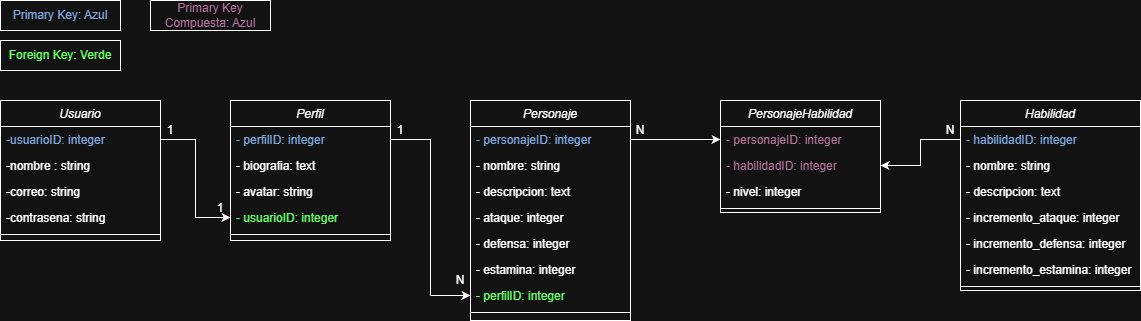

The diagram above was exported from draw.io. Its source (the exported page's mxGraphModel, read from the mxfile embedded in the PNG):
<mxGraphModel dx="1330" dy="431" grid="1" gridSize="10" guides="1" tooltips="1" connect="1" arrows="1" fold="1" page="1" pageScale="1" pageWidth="827" pageHeight="1169" math="0" shadow="0">
  <root>
    <mxCell id="0" />
    <mxCell id="1" parent="0" />
    <mxCell id="UxxLAS4dDSOQBvnaOxwF-1" parent="1" style="swimlane;fontStyle=2;align=center;verticalAlign=top;childLayout=stackLayout;horizontal=1;startSize=26;horizontalStack=0;resizeParent=1;resizeLast=0;collapsible=1;marginBottom=0;rounded=0;shadow=0;strokeWidth=1;" value="Usuario" vertex="1">
      <mxGeometry height="140" width="160" x="130" y="120" as="geometry">
        <mxRectangle height="26" width="160" x="220" y="120" as="alternateBounds" />
      </mxGeometry>
    </mxCell>
    <mxCell id="722Mb_lMMRFLV2t2CSjD-39" parent="UxxLAS4dDSOQBvnaOxwF-1" style="text;align=left;verticalAlign=top;spacingLeft=4;spacingRight=4;overflow=hidden;rotatable=0;points=[[0,0.5],[1,0.5]];portConstraint=eastwest;fontColor=light-dark(#000000,#7EA6E0);" value="-usuarioID: integer" vertex="1">
      <mxGeometry height="26" width="160" y="26" as="geometry" />
    </mxCell>
    <mxCell id="UxxLAS4dDSOQBvnaOxwF-2" parent="UxxLAS4dDSOQBvnaOxwF-1" style="text;align=left;verticalAlign=top;spacingLeft=4;spacingRight=4;overflow=hidden;rotatable=0;points=[[0,0.5],[1,0.5]];portConstraint=eastwest;" value="-nombre : string" vertex="1">
      <mxGeometry height="26" width="160" y="52" as="geometry" />
    </mxCell>
    <mxCell id="UxxLAS4dDSOQBvnaOxwF-3" parent="UxxLAS4dDSOQBvnaOxwF-1" style="text;align=left;verticalAlign=top;spacingLeft=4;spacingRight=4;overflow=hidden;rotatable=0;points=[[0,0.5],[1,0.5]];portConstraint=eastwest;" value="-correo: string" vertex="1">
      <mxGeometry height="26" width="160" y="78" as="geometry" />
    </mxCell>
    <mxCell id="UxxLAS4dDSOQBvnaOxwF-4" parent="UxxLAS4dDSOQBvnaOxwF-1" style="text;align=left;verticalAlign=top;spacingLeft=4;spacingRight=4;overflow=hidden;rotatable=0;points=[[0,0.5],[1,0.5]];portConstraint=eastwest;rounded=0;shadow=0;html=0;" value="-contrasena: string" vertex="1">
      <mxGeometry height="26" width="160" y="104" as="geometry" />
    </mxCell>
    <mxCell id="UxxLAS4dDSOQBvnaOxwF-5" parent="UxxLAS4dDSOQBvnaOxwF-1" style="line;html=1;strokeWidth=1;align=left;verticalAlign=middle;spacingTop=-1;spacingLeft=3;spacingRight=3;rotatable=0;labelPosition=right;points=[];portConstraint=eastwest;" value="" vertex="1">
      <mxGeometry height="8" width="160" y="130" as="geometry" />
    </mxCell>
    <mxCell id="722Mb_lMMRFLV2t2CSjD-2" parent="1" style="swimlane;fontStyle=2;align=center;verticalAlign=top;childLayout=stackLayout;horizontal=1;startSize=26;horizontalStack=0;resizeParent=1;resizeLast=0;collapsible=1;marginBottom=0;rounded=0;shadow=0;strokeWidth=1;" value="Perfil" vertex="1">
      <mxGeometry height="140" width="160" x="360" y="120" as="geometry">
        <mxRectangle height="26" width="160" x="360" y="120" as="alternateBounds" />
      </mxGeometry>
    </mxCell>
    <mxCell id="722Mb_lMMRFLV2t2CSjD-3" parent="722Mb_lMMRFLV2t2CSjD-2" style="text;align=left;verticalAlign=top;spacingLeft=4;spacingRight=4;overflow=hidden;rotatable=0;points=[[0,0.5],[1,0.5]];portConstraint=eastwest;fontColor=light-dark(#000000,#7EA6E0);" value="- perfilID: integer" vertex="1">
      <mxGeometry height="26" width="160" y="26" as="geometry" />
    </mxCell>
    <mxCell id="722Mb_lMMRFLV2t2CSjD-40" parent="722Mb_lMMRFLV2t2CSjD-2" style="text;align=left;verticalAlign=top;spacingLeft=4;spacingRight=4;overflow=hidden;rotatable=0;points=[[0,0.5],[1,0.5]];portConstraint=eastwest;" value="- biografia: text" vertex="1">
      <mxGeometry height="26" width="160" y="52" as="geometry" />
    </mxCell>
    <mxCell id="722Mb_lMMRFLV2t2CSjD-4" parent="722Mb_lMMRFLV2t2CSjD-2" style="text;align=left;verticalAlign=top;spacingLeft=4;spacingRight=4;overflow=hidden;rotatable=0;points=[[0,0.5],[1,0.5]];portConstraint=eastwest;" value="- avatar: string" vertex="1">
      <mxGeometry height="26" width="160" y="78" as="geometry" />
    </mxCell>
    <mxCell id="722Mb_lMMRFLV2t2CSjD-5" parent="722Mb_lMMRFLV2t2CSjD-2" style="text;align=left;verticalAlign=top;spacingLeft=4;spacingRight=4;overflow=hidden;rotatable=0;points=[[0,0.5],[1,0.5]];portConstraint=eastwest;rounded=0;shadow=0;html=0;fontColor=light-dark(#000000,#66FF66);" value="- usuarioID: integer" vertex="1">
      <mxGeometry height="26" width="160" y="104" as="geometry" />
    </mxCell>
    <mxCell id="722Mb_lMMRFLV2t2CSjD-6" parent="722Mb_lMMRFLV2t2CSjD-2" style="line;html=1;strokeWidth=1;align=left;verticalAlign=middle;spacingTop=-1;spacingLeft=3;spacingRight=3;rotatable=0;labelPosition=right;points=[];portConstraint=eastwest;" value="" vertex="1">
      <mxGeometry height="8" width="160" y="130" as="geometry" />
    </mxCell>
    <mxCell id="722Mb_lMMRFLV2t2CSjD-10" parent="1" style="swimlane;fontStyle=2;align=center;verticalAlign=top;childLayout=stackLayout;horizontal=1;startSize=26;horizontalStack=0;resizeParent=1;resizeLast=0;collapsible=1;marginBottom=0;rounded=0;shadow=0;strokeWidth=1;" value="Personaje" vertex="1">
      <mxGeometry height="220" width="160" x="600" y="120" as="geometry">
        <mxRectangle height="26" width="160" x="220" y="120" as="alternateBounds" />
      </mxGeometry>
    </mxCell>
    <mxCell id="722Mb_lMMRFLV2t2CSjD-41" parent="722Mb_lMMRFLV2t2CSjD-10" style="text;align=left;verticalAlign=top;spacingLeft=4;spacingRight=4;overflow=hidden;rotatable=0;points=[[0,0.5],[1,0.5]];portConstraint=eastwest;fontColor=light-dark(#000000,#7EA6E0);" value="- personajeID: integer" vertex="1">
      <mxGeometry height="26" width="160" y="26" as="geometry" />
    </mxCell>
    <mxCell id="722Mb_lMMRFLV2t2CSjD-11" parent="722Mb_lMMRFLV2t2CSjD-10" style="text;align=left;verticalAlign=top;spacingLeft=4;spacingRight=4;overflow=hidden;rotatable=0;points=[[0,0.5],[1,0.5]];portConstraint=eastwest;" value="- nombre: string    " vertex="1">
      <mxGeometry height="26" width="160" y="52" as="geometry" />
    </mxCell>
    <mxCell id="722Mb_lMMRFLV2t2CSjD-12" parent="722Mb_lMMRFLV2t2CSjD-10" style="text;align=left;verticalAlign=top;spacingLeft=4;spacingRight=4;overflow=hidden;rotatable=0;points=[[0,0.5],[1,0.5]];portConstraint=eastwest;" value="- descripcion: text" vertex="1">
      <mxGeometry height="26" width="160" y="78" as="geometry" />
    </mxCell>
    <mxCell id="722Mb_lMMRFLV2t2CSjD-13" parent="722Mb_lMMRFLV2t2CSjD-10" style="text;align=left;verticalAlign=top;spacingLeft=4;spacingRight=4;overflow=hidden;rotatable=0;points=[[0,0.5],[1,0.5]];portConstraint=eastwest;rounded=0;shadow=0;html=0;" value="- ataque: integer" vertex="1">
      <mxGeometry height="26" width="160" y="104" as="geometry" />
    </mxCell>
    <mxCell id="722Mb_lMMRFLV2t2CSjD-34" parent="722Mb_lMMRFLV2t2CSjD-10" style="text;align=left;verticalAlign=top;spacingLeft=4;spacingRight=4;overflow=hidden;rotatable=0;points=[[0,0.5],[1,0.5]];portConstraint=eastwest;rounded=0;shadow=0;html=0;" value="- defensa: integer" vertex="1">
      <mxGeometry height="26" width="160" y="130" as="geometry" />
    </mxCell>
    <mxCell id="722Mb_lMMRFLV2t2CSjD-35" parent="722Mb_lMMRFLV2t2CSjD-10" style="text;align=left;verticalAlign=top;spacingLeft=4;spacingRight=4;overflow=hidden;rotatable=0;points=[[0,0.5],[1,0.5]];portConstraint=eastwest;rounded=0;shadow=0;html=0;" value="- estamina: integer" vertex="1">
      <mxGeometry height="26" width="160" y="156" as="geometry" />
    </mxCell>
    <mxCell id="722Mb_lMMRFLV2t2CSjD-36" parent="722Mb_lMMRFLV2t2CSjD-10" style="text;align=left;verticalAlign=top;spacingLeft=4;spacingRight=4;overflow=hidden;rotatable=0;points=[[0,0.5],[1,0.5]];portConstraint=eastwest;rounded=0;shadow=0;html=0;fontColor=light-dark(#000000,#66FF66);" value="- perfilID: integer" vertex="1">
      <mxGeometry height="26" width="160" y="182" as="geometry" />
    </mxCell>
    <mxCell id="722Mb_lMMRFLV2t2CSjD-14" parent="722Mb_lMMRFLV2t2CSjD-10" style="line;html=1;strokeWidth=1;align=left;verticalAlign=middle;spacingTop=-1;spacingLeft=3;spacingRight=3;rotatable=0;labelPosition=right;points=[];portConstraint=eastwest;" value="" vertex="1">
      <mxGeometry height="8" width="160" y="208" as="geometry" />
    </mxCell>
    <mxCell id="722Mb_lMMRFLV2t2CSjD-18" parent="1" style="swimlane;fontStyle=2;align=center;verticalAlign=top;childLayout=stackLayout;horizontal=1;startSize=26;horizontalStack=0;resizeParent=1;resizeLast=0;collapsible=1;marginBottom=0;rounded=0;shadow=0;strokeWidth=1;" value="Habilidad" vertex="1">
      <mxGeometry height="190" width="180" x="1090" y="120" as="geometry">
        <mxRectangle height="26" width="160" x="220" y="120" as="alternateBounds" />
      </mxGeometry>
    </mxCell>
    <mxCell id="722Mb_lMMRFLV2t2CSjD-42" parent="722Mb_lMMRFLV2t2CSjD-18" style="text;align=left;verticalAlign=top;spacingLeft=4;spacingRight=4;overflow=hidden;rotatable=0;points=[[0,0.5],[1,0.5]];portConstraint=eastwest;fontColor=light-dark(#000000,#7EA6E0);" value="- habilidadID: integer" vertex="1">
      <mxGeometry height="26" width="180" y="26" as="geometry" />
    </mxCell>
    <mxCell id="722Mb_lMMRFLV2t2CSjD-19" parent="722Mb_lMMRFLV2t2CSjD-18" style="text;align=left;verticalAlign=top;spacingLeft=4;spacingRight=4;overflow=hidden;rotatable=0;points=[[0,0.5],[1,0.5]];portConstraint=eastwest;" value="- nombre: string" vertex="1">
      <mxGeometry height="26" width="180" y="52" as="geometry" />
    </mxCell>
    <mxCell id="722Mb_lMMRFLV2t2CSjD-20" parent="722Mb_lMMRFLV2t2CSjD-18" style="text;align=left;verticalAlign=top;spacingLeft=4;spacingRight=4;overflow=hidden;rotatable=0;points=[[0,0.5],[1,0.5]];portConstraint=eastwest;" value="- descripcion: text" vertex="1">
      <mxGeometry height="26" width="180" y="78" as="geometry" />
    </mxCell>
    <mxCell id="722Mb_lMMRFLV2t2CSjD-21" parent="722Mb_lMMRFLV2t2CSjD-18" style="text;align=left;verticalAlign=top;spacingLeft=4;spacingRight=4;overflow=hidden;rotatable=0;points=[[0,0.5],[1,0.5]];portConstraint=eastwest;rounded=0;shadow=0;html=0;" value="- incremento_ataque: integer" vertex="1">
      <mxGeometry height="26" width="180" y="104" as="geometry" />
    </mxCell>
    <mxCell id="722Mb_lMMRFLV2t2CSjD-37" parent="722Mb_lMMRFLV2t2CSjD-18" style="text;align=left;verticalAlign=top;spacingLeft=4;spacingRight=4;overflow=hidden;rotatable=0;points=[[0,0.5],[1,0.5]];portConstraint=eastwest;rounded=0;shadow=0;html=0;" value="- incremento_defensa: integer" vertex="1">
      <mxGeometry height="26" width="180" y="130" as="geometry" />
    </mxCell>
    <mxCell id="722Mb_lMMRFLV2t2CSjD-38" parent="722Mb_lMMRFLV2t2CSjD-18" style="text;align=left;verticalAlign=top;spacingLeft=4;spacingRight=4;overflow=hidden;rotatable=0;points=[[0,0.5],[1,0.5]];portConstraint=eastwest;rounded=0;shadow=0;html=0;" value="- incremento_estamina: integer" vertex="1">
      <mxGeometry height="26" width="180" y="156" as="geometry" />
    </mxCell>
    <mxCell id="722Mb_lMMRFLV2t2CSjD-22" parent="722Mb_lMMRFLV2t2CSjD-18" style="line;html=1;strokeWidth=1;align=left;verticalAlign=middle;spacingTop=-1;spacingLeft=3;spacingRight=3;rotatable=0;labelPosition=right;points=[];portConstraint=eastwest;" value="" vertex="1">
      <mxGeometry height="8" width="180" y="182" as="geometry" />
    </mxCell>
    <mxCell id="722Mb_lMMRFLV2t2CSjD-26" parent="1" style="swimlane;fontStyle=2;align=center;verticalAlign=top;childLayout=stackLayout;horizontal=1;startSize=26;horizontalStack=0;resizeParent=1;resizeLast=0;collapsible=1;marginBottom=0;rounded=0;shadow=0;strokeWidth=1;" value="PersonajeHabilidad" vertex="1">
      <mxGeometry height="112" width="160" x="850" y="120" as="geometry">
        <mxRectangle height="26" width="160" x="220" y="120" as="alternateBounds" />
      </mxGeometry>
    </mxCell>
    <mxCell id="722Mb_lMMRFLV2t2CSjD-27" parent="722Mb_lMMRFLV2t2CSjD-26" style="text;align=left;verticalAlign=top;spacingLeft=4;spacingRight=4;overflow=hidden;rotatable=0;points=[[0,0.5],[1,0.5]];portConstraint=eastwest;fontColor=light-dark(#000000,#B5739D);" value="- personajeID: integer" vertex="1">
      <mxGeometry height="26" width="160" y="26" as="geometry" />
    </mxCell>
    <mxCell id="722Mb_lMMRFLV2t2CSjD-28" parent="722Mb_lMMRFLV2t2CSjD-26" style="text;align=left;verticalAlign=top;spacingLeft=4;spacingRight=4;overflow=hidden;rotatable=0;points=[[0,0.5],[1,0.5]];portConstraint=eastwest;fontColor=light-dark(#000000,#B5739D);" value="- habilidadID: integer" vertex="1">
      <mxGeometry height="26" width="160" y="52" as="geometry" />
    </mxCell>
    <mxCell id="722Mb_lMMRFLV2t2CSjD-29" parent="722Mb_lMMRFLV2t2CSjD-26" style="text;align=left;verticalAlign=top;spacingLeft=4;spacingRight=4;overflow=hidden;rotatable=0;points=[[0,0.5],[1,0.5]];portConstraint=eastwest;rounded=0;shadow=0;html=0;" value="- nivel: integer" vertex="1">
      <mxGeometry height="26" width="160" y="78" as="geometry" />
    </mxCell>
    <mxCell id="722Mb_lMMRFLV2t2CSjD-30" parent="722Mb_lMMRFLV2t2CSjD-26" style="line;html=1;strokeWidth=1;align=left;verticalAlign=middle;spacingTop=-1;spacingLeft=3;spacingRight=3;rotatable=0;labelPosition=right;points=[];portConstraint=eastwest;" value="" vertex="1">
      <mxGeometry height="8" width="160" y="104" as="geometry" />
    </mxCell>
    <mxCell id="722Mb_lMMRFLV2t2CSjD-43" parent="1" style="whiteSpace=wrap;html=1;" value="&lt;div&gt;&lt;span style=&quot;color: light-dark(rgb(0, 0, 0), rgb(126, 166, 224)); background-color: transparent;&quot;&gt;Primary Key: Azul&lt;/span&gt;&lt;/div&gt;" vertex="1">
      <mxGeometry height="30" width="120" x="130" y="20" as="geometry" />
    </mxCell>
    <mxCell id="722Mb_lMMRFLV2t2CSjD-45" parent="1" style="whiteSpace=wrap;html=1;" value="&lt;div&gt;&lt;span style=&quot;background-color: transparent;&quot;&gt;&lt;font style=&quot;color: light-dark(rgb(0, 0, 0), rgb(102, 255, 102));&quot;&gt;Foreign Key: Verde&lt;/font&gt;&lt;/span&gt;&lt;/div&gt;" vertex="1">
      <mxGeometry height="30" width="120" x="130" y="60" as="geometry" />
    </mxCell>
    <mxCell id="722Mb_lMMRFLV2t2CSjD-46" edge="1" parent="1" source="722Mb_lMMRFLV2t2CSjD-39" style="edgeStyle=orthogonalEdgeStyle;rounded=0;orthogonalLoop=1;jettySize=auto;html=1;" target="722Mb_lMMRFLV2t2CSjD-5">
      <mxGeometry relative="1" as="geometry" />
    </mxCell>
    <mxCell id="722Mb_lMMRFLV2t2CSjD-47" edge="1" parent="1" source="722Mb_lMMRFLV2t2CSjD-3" style="edgeStyle=orthogonalEdgeStyle;rounded=0;orthogonalLoop=1;jettySize=auto;html=1;entryX=0;entryY=0.5;entryDx=0;entryDy=0;" target="722Mb_lMMRFLV2t2CSjD-36">
      <mxGeometry relative="1" as="geometry" />
    </mxCell>
    <mxCell id="722Mb_lMMRFLV2t2CSjD-55" edge="1" parent="1" source="722Mb_lMMRFLV2t2CSjD-41" style="edgeStyle=orthogonalEdgeStyle;rounded=0;orthogonalLoop=1;jettySize=auto;html=1;entryX=0;entryY=0.5;entryDx=0;entryDy=0;" target="722Mb_lMMRFLV2t2CSjD-27">
      <mxGeometry relative="1" as="geometry" />
    </mxCell>
    <mxCell id="722Mb_lMMRFLV2t2CSjD-56" edge="1" parent="1" source="722Mb_lMMRFLV2t2CSjD-42" style="edgeStyle=orthogonalEdgeStyle;rounded=0;orthogonalLoop=1;jettySize=auto;html=1;" target="722Mb_lMMRFLV2t2CSjD-28">
      <mxGeometry relative="1" as="geometry" />
    </mxCell>
    <mxCell id="722Mb_lMMRFLV2t2CSjD-57" parent="1" style="text;html=1;whiteSpace=wrap;strokeColor=none;fillColor=none;align=center;verticalAlign=middle;rounded=0;" value="1" vertex="1">
      <mxGeometry height="20" width="20" x="290" y="140" as="geometry" />
    </mxCell>
    <mxCell id="722Mb_lMMRFLV2t2CSjD-58" parent="1" style="text;html=1;whiteSpace=wrap;strokeColor=none;fillColor=none;align=center;verticalAlign=middle;rounded=0;" value="1" vertex="1">
      <mxGeometry height="20" width="20" x="340" y="218" as="geometry" />
    </mxCell>
    <mxCell id="722Mb_lMMRFLV2t2CSjD-59" parent="1" style="text;html=1;whiteSpace=wrap;strokeColor=none;fillColor=none;align=center;verticalAlign=middle;rounded=0;" value="1" vertex="1">
      <mxGeometry height="20" width="20" x="520" y="140" as="geometry" />
    </mxCell>
    <mxCell id="722Mb_lMMRFLV2t2CSjD-60" parent="1" style="text;html=1;whiteSpace=wrap;strokeColor=none;fillColor=none;align=center;verticalAlign=middle;rounded=0;" value="N" vertex="1">
      <mxGeometry height="20" width="20" x="580" y="290" as="geometry" />
    </mxCell>
    <mxCell id="722Mb_lMMRFLV2t2CSjD-61" parent="1" style="text;html=1;whiteSpace=wrap;strokeColor=none;fillColor=none;align=center;verticalAlign=middle;rounded=0;" value="N" vertex="1">
      <mxGeometry height="20" width="20" x="760" y="140" as="geometry" />
    </mxCell>
    <mxCell id="722Mb_lMMRFLV2t2CSjD-62" parent="1" style="text;html=1;whiteSpace=wrap;strokeColor=none;fillColor=none;align=center;verticalAlign=middle;rounded=0;" value="N" vertex="1">
      <mxGeometry height="20" width="20" x="1070" y="140" as="geometry" />
    </mxCell>
    <mxCell id="722Mb_lMMRFLV2t2CSjD-63" parent="1" style="whiteSpace=wrap;html=1;fontColor=light-dark(#000000,#B5739D);" value="&lt;div&gt;&lt;span style=&quot;background-color: transparent;&quot;&gt;Primary Key Compuesta: Azul&lt;/span&gt;&lt;/div&gt;" vertex="1">
      <mxGeometry height="30" width="120" x="280" y="20" as="geometry" />
    </mxCell>
  </root>
</mxGraphModel>